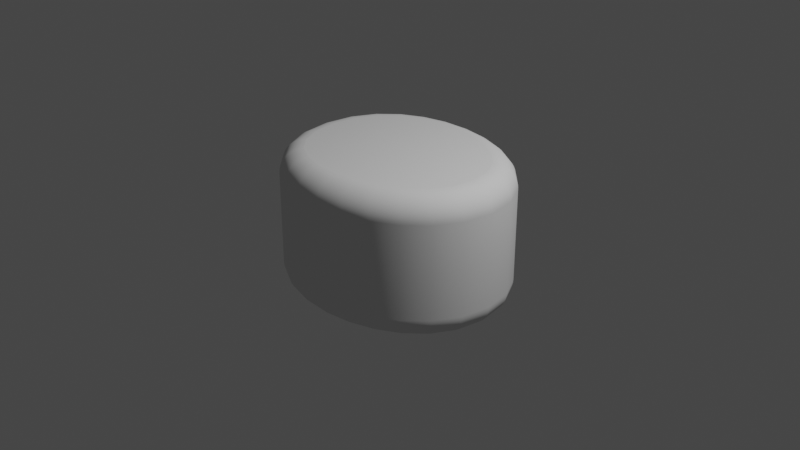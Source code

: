 # Source: 20210709_curve_fill_both_0001.blend  (saved by Blender 2.93.20; exported with 4.5.12 LTS)
import bpy
from mathutils import Matrix  # noqa: F401  (used for matrix-valued properties, if any)

bpy.ops.wm.read_factory_settings(use_empty=True)
scene = bpy.context.scene
scene.name = 'Scene'

# ---- collections
col_collection = bpy.data.collections.new('Collection'); scene.collection.children.link(col_collection)

# ---- world
world_world = bpy.data.worlds.new('World'); scene.world = world_world
world_world.use_nodes = True; world_world.node_tree.nodes.clear()
_N = world_world.node_tree.nodes; _L = world_world.node_tree.links
n0 = _N.new('ShaderNodeOutputWorld'); n0.name = 'World Output'; n0.location = (300, 300)
n1 = _N.new('ShaderNodeBackground'); n1.name = 'Background'; n1.location = (10, 300)
n1.inputs[0].default_value = (0.05088, 0.05088, 0.05088, 1.0)
_L.new(n1.outputs[0], n0.inputs[0])
n0.is_active_output = True
world_world.color = (0.05088, 0.05088, 0.05088)
world_world.use_sun_shadow = False
world_world.sun_shadow_jitter_overblur = 0.0

# ---- cameras
cam_camera = bpy.data.cameras.new('Camera')
cam_camera.clip_end = 100.0
cam_camera.ortho_scale = 7.314

# ---- lights
light_light = bpy.data.lights.new('Light', 'POINT')
light_light.transmission_factor = 0.0
light_light.energy = 1000.0
light_light.shadow_soft_size = 0.1
light_light.shadow_maximum_resolution = 0.006
light_light.use_absolute_resolution = True

# ---- curves / text
cu_ng_cong_bezier = bpy.data.curves.new('Đường Cong Bezier', 'CURVE')
cu_ng_cong_bezier.dimensions = '2D'
_sp = cu_ng_cong_bezier.splines.new('BEZIER'); _sp.bezier_points.add(1)
_sp.bezier_points.foreach_set('co', [-1.0, 0.0, 0.0, 1.0, 0.0, 0.0])
_sp.bezier_points.foreach_set('handle_left', [-0.9879, -1.207, 0.0, 1.0, 1.0, 0.0])
_sp.bezier_points.foreach_set('handle_right', [-1.012, 1.207, 0.0, 1.0, -1.0, 0.0])
for _p, _l, _r in zip(_sp.bezier_points, ['ALIGNED', 'ALIGNED'], ['ALIGNED', 'ALIGNED']): _p.handle_left_type = _l; _p.handle_right_type = _r
_sp.order_u = 0
_sp.order_v = 0
_sp.use_cyclic_u = True
cu_ng_cong_bezier.use_path = True
cu_ng_cong_bezier.use_radius = False
cu_ng_cong_bezier.bevel_profile.use_clip = True
cu_ng_cong_bezier.bevel_resolution = 10
cu_ng_cong_bezier.extrude = 0.5
cu_ng_cong_bezier.bevel_depth = 0.25
cu_ng_cong_bezier.fill_mode = 'BOTH'

# ---- objects
ob_light = bpy.data.objects.new('Light', light_light)
ob_camera = bpy.data.objects.new('Camera', cam_camera)
ob_ng_cong_bezier = bpy.data.objects.new('Đường Cong Bezier', cu_ng_cong_bezier)

# ---- transforms, parenting, visibility, modifiers, constraints
ob_light.location = (4.076, 1.005, 5.904)
ob_light.rotation_euler = (0.6503, 0.05522, 1.866)
ob_light.lock_rotations_4d = False
ob_light.empty_display_type = 'ARROWS'
ob_light.color = (0.0, 0.0, 0.0, 0.0)
ob_light.lineart.crease_threshold = 0.0
ob_camera.location = (7.359, -6.926, 4.958)
ob_camera.rotation_euler = (1.109, 0.0, 0.8149)
ob_camera.lock_rotations_4d = False
ob_camera.empty_display_type = 'ARROWS'
ob_camera.color = (0.0, 0.0, 0.0, 0.0)
ob_camera.display_type = 'WIRE'
ob_camera.lineart.crease_threshold = 0.0
ob_ng_cong_bezier.location = (0.0, 0.0, 0.0)

# ---- collection membership
col_collection.objects.link(ob_light)
col_collection.objects.link(ob_camera)
col_collection.objects.link(ob_ng_cong_bezier)

# ---- scene / render settings (as saved in the file)
scene.camera = ob_camera
scene.frame_start = 1; scene.frame_end = 250; scene.frame_set(1)
scene.render.engine = 'BLENDER_EEVEE_NEXT'
scene.cycles.use_denoising = False
scene.cycles.samples = 128
scene.cycles.sampling_pattern = 'TABULATED_SOBOL'
scene.cycles.use_adaptive_sampling = False
scene.cycles.use_light_tree = False
scene.view_settings.view_transform = 'Filmic'
bpy.context.view_layer.update()
